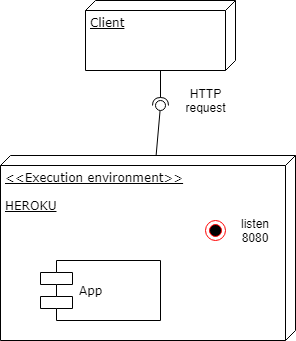

The diagram above was exported from draw.io. Its source (the exported page's mxGraphModel, read from the mxfile embedded in the PNG):
<mxGraphModel dx="1108" dy="484" grid="1" gridSize="10" guides="1" tooltips="1" connect="1" arrows="1" fold="1" page="1" pageScale="1" pageWidth="1100" pageHeight="850" background="#ffffff" math="0" shadow="0">
  <root>
    <mxCell id="0" />
    <mxCell id="1" parent="0" />
    <mxCell id="39150e848f15840c-1" value="Client" style="verticalAlign=top;align=left;spacingTop=8;spacingLeft=2;spacingRight=12;shape=cube;size=10;direction=south;fontStyle=4;html=1;rounded=0;shadow=0;comic=0;labelBackgroundColor=none;strokeColor=#000000;strokeWidth=1;fillColor=#ffffff;fontFamily=Verdana;fontSize=12;fontColor=#000000;" parent="1" vertex="1">
      <mxGeometry x="180" y="50" width="150" height="70" as="geometry" />
    </mxCell>
    <mxCell id="39150e848f15840c-2" value="&amp;lt;&amp;lt;Execution environment&amp;gt;&amp;gt;&lt;br&gt;&lt;br&gt;HEROKU" style="verticalAlign=top;align=left;spacingTop=8;spacingLeft=2;spacingRight=12;shape=cube;size=10;direction=south;fontStyle=4;html=1;rounded=0;shadow=0;comic=0;labelBackgroundColor=none;strokeColor=#000000;strokeWidth=1;fillColor=#ffffff;fontFamily=Verdana;fontSize=12;fontColor=#000000;" parent="1" vertex="1">
      <mxGeometry x="95" y="205" width="295" height="185" as="geometry" />
    </mxCell>
    <mxCell id="39150e848f15840c-7" value="App" style="shape=component;align=left;spacingLeft=36;rounded=0;shadow=0;comic=0;labelBackgroundColor=none;strokeColor=#000000;strokeWidth=1;fillColor=#ffffff;fontFamily=Verdana;fontSize=12;fontColor=#000000;html=1;" parent="1" vertex="1">
      <mxGeometry x="135" y="310" width="120" height="60" as="geometry" />
    </mxCell>
    <mxCell id="PnExiUP6i5pPzhzKUC23-4" value="" style="rounded=0;orthogonalLoop=1;jettySize=auto;html=1;endArrow=none;endFill=0;" edge="1" target="PnExiUP6i5pPzhzKUC23-6" parent="1" source="39150e848f15840c-2">
      <mxGeometry relative="1" as="geometry">
        <mxPoint x="120" y="315" as="sourcePoint" />
      </mxGeometry>
    </mxCell>
    <mxCell id="PnExiUP6i5pPzhzKUC23-5" value="" style="rounded=0;orthogonalLoop=1;jettySize=auto;html=1;endArrow=halfCircle;endFill=0;entryX=0.5;entryY=0.5;entryDx=0;entryDy=0;endSize=6;strokeWidth=1;" edge="1" target="PnExiUP6i5pPzhzKUC23-6" parent="1" source="39150e848f15840c-1">
      <mxGeometry relative="1" as="geometry">
        <mxPoint x="160" y="315" as="sourcePoint" />
      </mxGeometry>
    </mxCell>
    <mxCell id="PnExiUP6i5pPzhzKUC23-6" value="" style="ellipse;whiteSpace=wrap;html=1;fontFamily=Helvetica;fontSize=12;fontColor=#000000;align=center;strokeColor=#000000;fillColor=#ffffff;points=[];aspect=fixed;resizable=0;" vertex="1" parent="1">
      <mxGeometry x="250" y="150" width="10" height="10" as="geometry" />
    </mxCell>
    <mxCell id="PnExiUP6i5pPzhzKUC23-15" value="" style="ellipse;html=1;shape=endState;fillColor=#000000;strokeColor=#ff0000;" vertex="1" parent="1">
      <mxGeometry x="300" y="270" width="20" height="20" as="geometry" />
    </mxCell>
    <mxCell id="PnExiUP6i5pPzhzKUC23-16" value="listen 8080" style="text;html=1;strokeColor=none;fillColor=none;align=center;verticalAlign=middle;whiteSpace=wrap;rounded=0;" vertex="1" parent="1">
      <mxGeometry x="330" y="270" width="40" height="20" as="geometry" />
    </mxCell>
    <mxCell id="PnExiUP6i5pPzhzKUC23-18" value="HTTP request" style="text;html=1;strokeColor=none;fillColor=none;align=center;verticalAlign=middle;whiteSpace=wrap;rounded=0;" vertex="1" parent="1">
      <mxGeometry x="280" y="140" width="40" height="20" as="geometry" />
    </mxCell>
  </root>
</mxGraphModel>